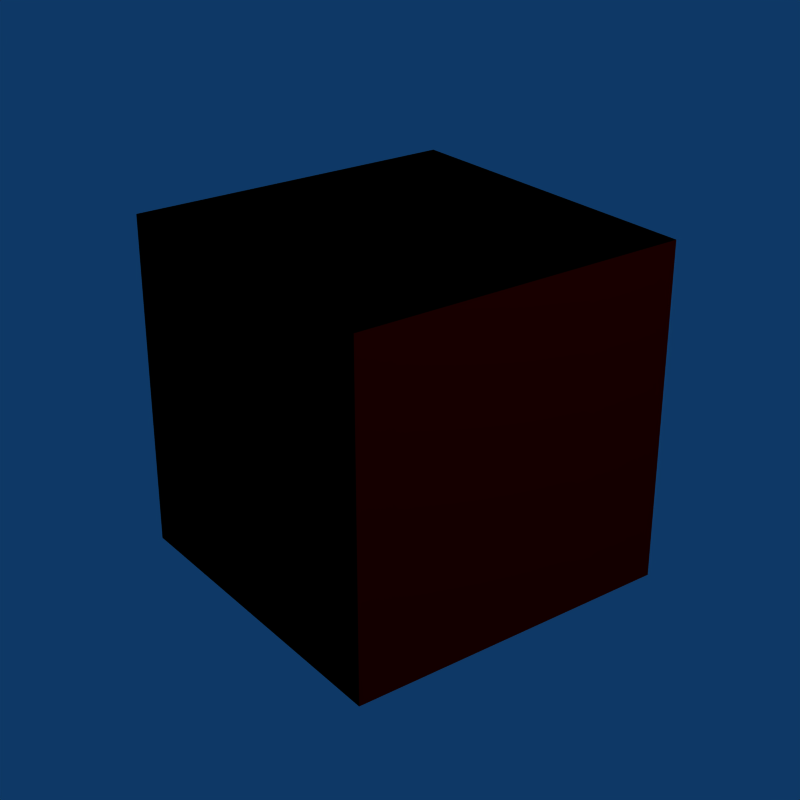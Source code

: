 # Source: iconxp.blend  (saved by Blender 2.49.2; exported with 4.5.12 LTS)
import bpy
from mathutils import Matrix  # noqa: F401  (used for matrix-valued properties, if any)

bpy.ops.wm.read_factory_settings(use_empty=True)
scene = bpy.context.scene
scene.name = 'Scene'

# ---- collections
col_collection_1 = bpy.data.collections.new('Collection 1'); scene.collection.children.link(col_collection_1)

# ---- materials (node trees are filled in below, after node groups)
mat_red = bpy.data.materials.new('Red')
mat_red.alpha_threshold = 0.0
mat_red.preview_render_type = 'CUBE'
mat_red.diffuse_color = (1.0, 0.0, 0.0, 1.0)
mat_red.roughness = 0.5
mat_red.line_color = (0.0, 0.0, 0.0, 1.0)
mat_black = bpy.data.materials.new('Black')
mat_black.alpha_threshold = 0.0
mat_black.preview_render_type = 'CUBE'
mat_black.diffuse_color = (0.0, 0.0, 0.0, 1.0)
mat_black.roughness = 0.5
mat_black.line_color = (0.0, 0.0, 0.0, 1.0)

# ---- material node trees

# ---- world
world_world = bpy.data.worlds.new('World'); scene.world = world_world
world_world.color = (0.05656, 0.2208, 0.4)
world_world.use_sun_shadow = False
world_world.sun_shadow_jitter_overblur = 0.0
world_world.cycles.sampling_method = 'MANUAL'
world_world.cycles.sample_map_resolution = 256

# ---- cameras
cam_camera = bpy.data.cameras.new('Camera')
cam_camera.passepartout_alpha = 0.2
cam_camera.clip_end = 100.0
cam_camera.lens = 67.0
cam_camera.ortho_scale = 7.314
cam_camera.show_passepartout = False
cam_camera.show_safe_areas = True
cam_camera.dof.focus_distance = 0.0
cam_camera.dof.aperture_fstop = 128.0

# ---- lights
light_spot = bpy.data.lights.new('Spot', 'POINT')
light_spot.transmission_factor = 0.0
light_spot.cutoff_distance = 30.0
light_spot.energy = 100.0
light_spot.shadow_buffer_clip_start = 1.001
light_spot.shadow_soft_size = 1.0
light_spot.shadow_maximum_resolution = 0.006
light_spot.use_absolute_resolution = True
light_spot.cycles.use_multiple_importance_sampling = False

# ---- meshes
me_cube_002 = bpy.data.meshes.new('Cube.002')
me_cube_002.from_pydata([(1.0, -1.0, 1.0), (1.0, 1.0, 1.0), (1.0, -1.0, -1.0), (1.0, 1.0, -1.0)], [], [(0, 2, 3, 1)])
me_cube_002.materials.append(mat_red)
me_cube_002.use_remesh_preserve_volume = False
me_cube_002.use_remesh_preserve_attributes = False
me_cube_002.use_mirror_vertex_groups = False
me_cube_002.update()
me_cube_001 = bpy.data.meshes.new('Cube.001')
me_cube_001.from_pydata([(1.0, 1.0, -1.0), (1.0, -1.0, -1.0), (-1.0, -1.0, -1.0), (-1.0, 1.0, -1.0), (1.0, 1.0, 1.0), (1.0, -1.0, 1.0), (-1.0, -1.0, 1.0), (-1.0, 1.0, 1.0)], [], [(0, 1, 2, 3), (4, 7, 6, 5), (1, 5, 6, 2), (2, 6, 7, 3), (4, 0, 3, 7)])
me_cube_001.materials.append(mat_black)
me_cube_001.use_remesh_preserve_volume = False
me_cube_001.use_remesh_preserve_attributes = False
me_cube_001.use_mirror_vertex_groups = False
me_cube_001.update()

# ---- objects
ob_cube_002 = bpy.data.objects.new('Cube.002', me_cube_002)
ob_cube_001 = bpy.data.objects.new('Cube.001', me_cube_001)
ob_camera = bpy.data.objects.new('Camera', cam_camera)
ob_lamp = bpy.data.objects.new('Lamp', light_spot)

# ---- transforms, parenting, visibility, modifiers, constraints
ob_cube_002.location = (0.0, 0.0, 0.0)
ob_cube_002.lock_rotations_4d = False
ob_cube_002.empty_display_type = 'ARROWS'
ob_cube_002.lineart.crease_threshold = 0.0
ob_cube_001.location = (0.0, 0.0, 0.0)
ob_cube_001.lock_rotations_4d = False
ob_cube_001.empty_display_type = 'ARROWS'
ob_cube_001.lineart.crease_threshold = 0.0
ob_camera.location = (5.88, -4.402, 3.559)
ob_camera.rotation_euler = (1.109, 0.01082, 0.8149)
ob_camera.lock_rotations_4d = False
ob_camera.empty_display_type = 'ARROWS'
ob_camera.color = (0.0, 0.0, 0.0, 0.0)
ob_camera.display_type = 'WIRE'
ob_camera.lineart.crease_threshold = 0.0
_c = ob_camera.constraints.new('TRACK_TO'); _c.name = 'AutoTrack'
_c.target = ob_cube_001
ob_lamp.location = (4.076, 1.005, 5.904)
ob_lamp.rotation_euler = (0.6503, 0.05522, 1.866)
ob_lamp.lock_rotations_4d = False
ob_lamp.empty_display_type = 'ARROWS'
ob_lamp.color = (0.0, 0.0, 0.0, 0.0)
ob_lamp.lineart.crease_threshold = 0.0

# ---- collection membership
col_collection_1.objects.link(ob_cube_002)
col_collection_1.objects.link(ob_cube_001)
col_collection_1.objects.link(ob_camera)
col_collection_1.objects.link(ob_lamp)

# ---- scene / render settings (as saved in the file)
scene.camera = ob_camera
scene.frame_start = 1; scene.frame_end = 250; scene.frame_set(1)
scene.render.engine = 'BLENDER_EEVEE_NEXT'
scene.render.image_settings.compression = 90
scene.render.resolution_x = 512
scene.render.resolution_y = 512
scene.render.pixel_aspect_x = 100.0
scene.render.pixel_aspect_y = 100.0
scene.render.fps = 25
scene.render.dither_intensity = 0.0
scene.render.use_compositing = False
scene.render.use_sequencer = False
scene.render.bake_margin = 2
scene.render.bake_bias = 0.0
scene.render.use_stamp_time = False
scene.render.use_stamp_date = False
scene.render.use_stamp_frame = False
scene.render.use_stamp_camera = False
scene.render.use_stamp_scene = False
scene.render.use_stamp_filename = False
scene.render.use_stamp_render_time = False
scene.render.stamp_font_size = 0
scene.cycles.use_denoising = False
scene.cycles.samples = 10
scene.cycles.sampling_pattern = 'TABULATED_SOBOL'
scene.cycles.light_sampling_threshold = 0.0
scene.cycles.use_adaptive_sampling = False
scene.cycles.use_light_tree = False
scene.cycles.blur_glossy = 0.0
scene.cycles.volume_bounces = 1
scene.cycles.pixel_filter_type = 'GAUSSIAN'
scene.cycles.sample_clamp_indirect = 0.0
scene.view_settings.view_transform = 'Raw'
bpy.context.view_layer.update()
